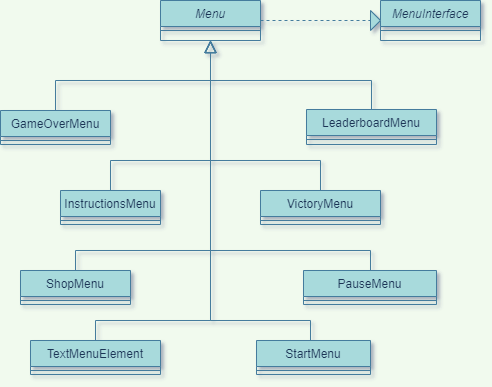

The diagram above was exported from draw.io. Its source (the exported page's mxGraphModel, read from the mxfile embedded in the PNG):
<mxGraphModel dx="1107" dy="497" grid="1" gridSize="10" guides="1" tooltips="1" connect="1" arrows="1" fold="1" page="1" pageScale="1" pageWidth="827" pageHeight="1169" background="#F1FAEE" math="0" shadow="0">
  <root>
    <mxCell id="WIyWlLk6GJQsqaUBKTNV-0" />
    <mxCell id="WIyWlLk6GJQsqaUBKTNV-1" parent="WIyWlLk6GJQsqaUBKTNV-0" />
    <mxCell id="zkfFHV4jXpPFQw0GAbJ--0" value="Menu" style="swimlane;fontStyle=2;align=center;verticalAlign=top;childLayout=stackLayout;horizontal=1;startSize=26;horizontalStack=0;resizeParent=1;resizeLast=0;collapsible=1;marginBottom=0;rounded=0;shadow=0;strokeWidth=1;fillColor=#A8DADC;strokeColor=#457B9D;fontColor=#1D3557;" parent="WIyWlLk6GJQsqaUBKTNV-1" vertex="1">
      <mxGeometry x="270" y="80" width="100" height="40" as="geometry">
        <mxRectangle x="230" y="140" width="160" height="26" as="alternateBounds" />
      </mxGeometry>
    </mxCell>
    <mxCell id="zkfFHV4jXpPFQw0GAbJ--4" value="" style="line;html=1;strokeWidth=1;align=left;verticalAlign=middle;spacingTop=-1;spacingLeft=3;spacingRight=3;rotatable=0;labelPosition=right;points=[];portConstraint=eastwest;labelBackgroundColor=#F1FAEE;fillColor=#A8DADC;strokeColor=#457B9D;fontColor=#1D3557;" parent="zkfFHV4jXpPFQw0GAbJ--0" vertex="1">
      <mxGeometry y="26" width="100" height="8" as="geometry" />
    </mxCell>
    <mxCell id="zkfFHV4jXpPFQw0GAbJ--6" value="InstructionsMenu" style="swimlane;fontStyle=0;align=center;verticalAlign=top;childLayout=stackLayout;horizontal=1;startSize=26;horizontalStack=0;resizeParent=1;resizeLast=0;collapsible=1;marginBottom=0;rounded=0;shadow=0;strokeWidth=1;fillColor=#A8DADC;strokeColor=#457B9D;fontColor=#1D3557;" parent="WIyWlLk6GJQsqaUBKTNV-1" vertex="1">
      <mxGeometry x="170" y="270" width="100" height="34" as="geometry">
        <mxRectangle x="130" y="380" width="160" height="26" as="alternateBounds" />
      </mxGeometry>
    </mxCell>
    <mxCell id="zkfFHV4jXpPFQw0GAbJ--9" value="" style="line;html=1;strokeWidth=1;align=left;verticalAlign=middle;spacingTop=-1;spacingLeft=3;spacingRight=3;rotatable=0;labelPosition=right;points=[];portConstraint=eastwest;labelBackgroundColor=#F1FAEE;fillColor=#A8DADC;strokeColor=#457B9D;fontColor=#1D3557;" parent="zkfFHV4jXpPFQw0GAbJ--6" vertex="1">
      <mxGeometry y="26" width="100" height="8" as="geometry" />
    </mxCell>
    <mxCell id="zkfFHV4jXpPFQw0GAbJ--13" value="VictoryMenu" style="swimlane;fontStyle=0;align=center;verticalAlign=top;childLayout=stackLayout;horizontal=1;startSize=26;horizontalStack=0;resizeParent=1;resizeLast=0;collapsible=1;marginBottom=0;rounded=0;shadow=0;strokeWidth=1;fillColor=#A8DADC;strokeColor=#457B9D;fontColor=#1D3557;" parent="WIyWlLk6GJQsqaUBKTNV-1" vertex="1">
      <mxGeometry x="370" y="270" width="120" height="34" as="geometry">
        <mxRectangle x="340" y="380" width="170" height="26" as="alternateBounds" />
      </mxGeometry>
    </mxCell>
    <mxCell id="zkfFHV4jXpPFQw0GAbJ--15" value="" style="line;html=1;strokeWidth=1;align=left;verticalAlign=middle;spacingTop=-1;spacingLeft=3;spacingRight=3;rotatable=0;labelPosition=right;points=[];portConstraint=eastwest;labelBackgroundColor=#F1FAEE;fillColor=#A8DADC;strokeColor=#457B9D;fontColor=#1D3557;" parent="zkfFHV4jXpPFQw0GAbJ--13" vertex="1">
      <mxGeometry y="26" width="120" height="8" as="geometry" />
    </mxCell>
    <mxCell id="zkfFHV4jXpPFQw0GAbJ--16" value="" style="endArrow=block;endSize=10;endFill=0;shadow=0;strokeWidth=1;rounded=0;edgeStyle=elbowEdgeStyle;elbow=vertical;labelBackgroundColor=#F1FAEE;strokeColor=#457B9D;fontColor=#1D3557;" parent="WIyWlLk6GJQsqaUBKTNV-1" source="zkfFHV4jXpPFQw0GAbJ--13" edge="1">
      <mxGeometry width="160" relative="1" as="geometry">
        <mxPoint x="210" y="373" as="sourcePoint" />
        <mxPoint x="320" y="120" as="targetPoint" />
        <Array as="points">
          <mxPoint x="430" y="240" />
          <mxPoint x="370" y="240" />
          <mxPoint x="430" y="210" />
          <mxPoint x="300" y="240" />
          <mxPoint x="300" y="190" />
          <mxPoint x="340" y="240" />
          <mxPoint x="300" y="210" />
          <mxPoint x="320" y="200" />
          <mxPoint x="300" y="200" />
          <mxPoint x="300" y="250" />
          <mxPoint x="380" y="250" />
          <mxPoint x="300" y="270" />
        </Array>
      </mxGeometry>
    </mxCell>
    <mxCell id="zkfFHV4jXpPFQw0GAbJ--17" value="GameOverMenu" style="swimlane;fontStyle=0;align=center;verticalAlign=top;childLayout=stackLayout;horizontal=1;startSize=26;horizontalStack=0;resizeParent=1;resizeLast=0;collapsible=1;marginBottom=0;rounded=0;shadow=0;strokeWidth=1;fillColor=#A8DADC;strokeColor=#457B9D;fontColor=#1D3557;" parent="WIyWlLk6GJQsqaUBKTNV-1" vertex="1">
      <mxGeometry x="110" y="190" width="110" height="34" as="geometry">
        <mxRectangle x="550" y="140" width="160" height="26" as="alternateBounds" />
      </mxGeometry>
    </mxCell>
    <mxCell id="zkfFHV4jXpPFQw0GAbJ--23" value="" style="line;html=1;strokeWidth=1;align=left;verticalAlign=middle;spacingTop=-1;spacingLeft=3;spacingRight=3;rotatable=0;labelPosition=right;points=[];portConstraint=eastwest;labelBackgroundColor=#F1FAEE;fillColor=#A8DADC;strokeColor=#457B9D;fontColor=#1D3557;" parent="zkfFHV4jXpPFQw0GAbJ--17" vertex="1">
      <mxGeometry y="26" width="110" height="8" as="geometry" />
    </mxCell>
    <mxCell id="FnW6465f5pVvEPQKe3ME-0" value="" style="endArrow=block;endSize=10;endFill=0;shadow=0;strokeWidth=1;rounded=0;edgeStyle=elbowEdgeStyle;elbow=vertical;exitX=0.5;exitY=0;exitDx=0;exitDy=0;labelBackgroundColor=#F1FAEE;strokeColor=#457B9D;fontColor=#1D3557;" edge="1" parent="WIyWlLk6GJQsqaUBKTNV-1" source="zkfFHV4jXpPFQw0GAbJ--6">
      <mxGeometry width="160" relative="1" as="geometry">
        <mxPoint x="180" y="360" as="sourcePoint" />
        <mxPoint x="320" y="120" as="targetPoint" />
        <Array as="points">
          <mxPoint x="230" y="240" />
          <mxPoint x="220" y="240" />
          <mxPoint x="220" y="240" />
          <mxPoint x="310" y="240" />
          <mxPoint x="240" y="240" />
          <mxPoint x="240" y="240" />
        </Array>
      </mxGeometry>
    </mxCell>
    <mxCell id="FnW6465f5pVvEPQKe3ME-1" value="" style="endArrow=block;endSize=10;endFill=0;shadow=0;strokeWidth=1;rounded=0;edgeStyle=elbowEdgeStyle;elbow=vertical;labelBackgroundColor=#F1FAEE;strokeColor=#457B9D;fontColor=#1D3557;exitX=0.5;exitY=0;exitDx=0;exitDy=0;" edge="1" parent="WIyWlLk6GJQsqaUBKTNV-1" source="FnW6465f5pVvEPQKe3ME-5">
      <mxGeometry width="160" relative="1" as="geometry">
        <mxPoint x="330" y="340" as="sourcePoint" />
        <mxPoint x="320" y="120" as="targetPoint" />
        <Array as="points">
          <mxPoint x="300" y="400" />
          <mxPoint x="310" y="350" />
          <mxPoint x="320" y="340" />
          <mxPoint x="320" y="160" />
          <mxPoint x="310" y="270" />
          <mxPoint x="380" y="220" />
          <mxPoint x="330" y="140" />
          <mxPoint x="300" y="180" />
          <mxPoint x="340" y="270" />
          <mxPoint x="380" y="270" />
          <mxPoint x="350" y="240" />
          <mxPoint x="300" y="210" />
          <mxPoint x="330" y="270" />
        </Array>
      </mxGeometry>
    </mxCell>
    <mxCell id="FnW6465f5pVvEPQKe3ME-2" value="PauseMenu" style="swimlane;fontStyle=0;align=center;verticalAlign=top;childLayout=stackLayout;horizontal=1;startSize=26;horizontalStack=0;resizeParent=1;resizeLast=0;collapsible=1;marginBottom=0;rounded=0;shadow=0;strokeWidth=1;fillColor=#A8DADC;strokeColor=#457B9D;fontColor=#1D3557;" vertex="1" parent="WIyWlLk6GJQsqaUBKTNV-1">
      <mxGeometry x="413" y="350" width="133" height="34" as="geometry">
        <mxRectangle x="340" y="380" width="170" height="26" as="alternateBounds" />
      </mxGeometry>
    </mxCell>
    <mxCell id="FnW6465f5pVvEPQKe3ME-4" value="" style="line;html=1;strokeWidth=1;align=left;verticalAlign=middle;spacingTop=-1;spacingLeft=3;spacingRight=3;rotatable=0;labelPosition=right;points=[];portConstraint=eastwest;labelBackgroundColor=#F1FAEE;fillColor=#A8DADC;strokeColor=#457B9D;fontColor=#1D3557;" vertex="1" parent="FnW6465f5pVvEPQKe3ME-2">
      <mxGeometry y="26" width="133" height="8" as="geometry" />
    </mxCell>
    <mxCell id="FnW6465f5pVvEPQKe3ME-5" value="TextMenuElement" style="swimlane;fontStyle=0;align=center;verticalAlign=top;childLayout=stackLayout;horizontal=1;startSize=26;horizontalStack=0;resizeParent=1;resizeLast=0;collapsible=1;marginBottom=0;rounded=0;shadow=0;strokeWidth=1;fillColor=#A8DADC;strokeColor=#457B9D;fontColor=#1D3557;" vertex="1" parent="WIyWlLk6GJQsqaUBKTNV-1">
      <mxGeometry x="140" y="420" width="130" height="34" as="geometry">
        <mxRectangle x="340" y="380" width="170" height="26" as="alternateBounds" />
      </mxGeometry>
    </mxCell>
    <mxCell id="FnW6465f5pVvEPQKe3ME-7" value="" style="line;html=1;strokeWidth=1;align=left;verticalAlign=middle;spacingTop=-1;spacingLeft=3;spacingRight=3;rotatable=0;labelPosition=right;points=[];portConstraint=eastwest;labelBackgroundColor=#F1FAEE;fillColor=#A8DADC;strokeColor=#457B9D;fontColor=#1D3557;" vertex="1" parent="FnW6465f5pVvEPQKe3ME-5">
      <mxGeometry y="26" width="130" height="8" as="geometry" />
    </mxCell>
    <mxCell id="FnW6465f5pVvEPQKe3ME-8" value="LeaderboardMenu" style="swimlane;fontStyle=0;align=center;verticalAlign=top;childLayout=stackLayout;horizontal=1;startSize=26;horizontalStack=0;resizeParent=1;resizeLast=0;collapsible=1;marginBottom=0;rounded=0;shadow=0;strokeWidth=1;fillColor=#A8DADC;strokeColor=#457B9D;fontColor=#1D3557;" vertex="1" parent="WIyWlLk6GJQsqaUBKTNV-1">
      <mxGeometry x="416" y="189" width="130" height="35" as="geometry">
        <mxRectangle x="130" y="380" width="160" height="26" as="alternateBounds" />
      </mxGeometry>
    </mxCell>
    <mxCell id="FnW6465f5pVvEPQKe3ME-9" value="" style="line;html=1;strokeWidth=1;align=left;verticalAlign=middle;spacingTop=-1;spacingLeft=3;spacingRight=3;rotatable=0;labelPosition=right;points=[];portConstraint=eastwest;labelBackgroundColor=#F1FAEE;fillColor=#A8DADC;strokeColor=#457B9D;fontColor=#1D3557;" vertex="1" parent="FnW6465f5pVvEPQKe3ME-8">
      <mxGeometry y="26" width="130" height="8" as="geometry" />
    </mxCell>
    <mxCell id="FnW6465f5pVvEPQKe3ME-11" value="" style="endArrow=block;endSize=10;endFill=0;shadow=0;strokeWidth=1;rounded=0;edgeStyle=elbowEdgeStyle;elbow=vertical;exitX=0.5;exitY=0;exitDx=0;exitDy=0;labelBackgroundColor=#F1FAEE;strokeColor=#457B9D;fontColor=#1D3557;" edge="1" parent="WIyWlLk6GJQsqaUBKTNV-1" source="zkfFHV4jXpPFQw0GAbJ--17">
      <mxGeometry width="160" relative="1" as="geometry">
        <mxPoint x="170.0000000000001" y="186.23800000000006" as="sourcePoint" />
        <mxPoint x="320" y="120" as="targetPoint" />
        <Array as="points">
          <mxPoint x="291.5" y="160" />
          <mxPoint x="221.5" y="160" />
          <mxPoint x="221.5" y="160" />
        </Array>
      </mxGeometry>
    </mxCell>
    <mxCell id="FnW6465f5pVvEPQKe3ME-12" value="" style="endArrow=block;endSize=10;endFill=0;shadow=0;strokeWidth=1;rounded=0;edgeStyle=elbowEdgeStyle;elbow=vertical;exitX=0.5;exitY=0;exitDx=0;exitDy=0;labelBackgroundColor=#F1FAEE;strokeColor=#457B9D;fontColor=#1D3557;" edge="1" parent="WIyWlLk6GJQsqaUBKTNV-1" source="FnW6465f5pVvEPQKe3ME-8">
      <mxGeometry width="160" relative="1" as="geometry">
        <mxPoint x="180.0000000000001" y="196.23800000000006" as="sourcePoint" />
        <mxPoint x="320" y="120" as="targetPoint" />
        <Array as="points">
          <mxPoint x="480" y="160" />
          <mxPoint x="500" y="160" />
          <mxPoint x="330" y="160" />
          <mxPoint x="330" y="170" />
          <mxPoint x="301.5" y="170" />
          <mxPoint x="231.5" y="170" />
          <mxPoint x="231.5" y="170" />
        </Array>
      </mxGeometry>
    </mxCell>
    <mxCell id="FnW6465f5pVvEPQKe3ME-13" value="" style="endArrow=block;endSize=10;endFill=0;shadow=0;strokeWidth=1;rounded=0;edgeStyle=elbowEdgeStyle;elbow=vertical;labelBackgroundColor=#F1FAEE;strokeColor=#457B9D;fontColor=#1D3557;" edge="1" parent="WIyWlLk6GJQsqaUBKTNV-1">
      <mxGeometry width="160" relative="1" as="geometry">
        <mxPoint x="479.9999999999999" y="350" as="sourcePoint" />
        <mxPoint x="320" y="120" as="targetPoint" />
        <Array as="points">
          <mxPoint x="350" y="330" />
          <mxPoint x="480" y="300" />
          <mxPoint x="350" y="330" />
          <mxPoint x="350" y="280" />
          <mxPoint x="390" y="330" />
          <mxPoint x="350" y="300" />
          <mxPoint x="370" y="290" />
          <mxPoint x="350" y="290" />
          <mxPoint x="350" y="340" />
          <mxPoint x="430" y="340" />
          <mxPoint x="350" y="360" />
        </Array>
      </mxGeometry>
    </mxCell>
    <mxCell id="FnW6465f5pVvEPQKe3ME-14" value="ShopMenu" style="swimlane;fontStyle=0;align=center;verticalAlign=top;childLayout=stackLayout;horizontal=1;startSize=26;horizontalStack=0;resizeParent=1;resizeLast=0;collapsible=1;marginBottom=0;rounded=0;shadow=0;strokeWidth=1;fillColor=#A8DADC;strokeColor=#457B9D;fontColor=#1D3557;" vertex="1" parent="WIyWlLk6GJQsqaUBKTNV-1">
      <mxGeometry x="130" y="350" width="110" height="34" as="geometry">
        <mxRectangle x="340" y="380" width="170" height="26" as="alternateBounds" />
      </mxGeometry>
    </mxCell>
    <mxCell id="FnW6465f5pVvEPQKe3ME-15" value="" style="line;html=1;strokeWidth=1;align=left;verticalAlign=middle;spacingTop=-1;spacingLeft=3;spacingRight=3;rotatable=0;labelPosition=right;points=[];portConstraint=eastwest;labelBackgroundColor=#F1FAEE;fillColor=#A8DADC;strokeColor=#457B9D;fontColor=#1D3557;" vertex="1" parent="FnW6465f5pVvEPQKe3ME-14">
      <mxGeometry y="26" width="110" height="8" as="geometry" />
    </mxCell>
    <mxCell id="FnW6465f5pVvEPQKe3ME-16" value="" style="endArrow=block;endSize=10;endFill=0;shadow=0;strokeWidth=1;rounded=0;edgeStyle=elbowEdgeStyle;elbow=vertical;exitX=0.5;exitY=0;exitDx=0;exitDy=0;labelBackgroundColor=#F1FAEE;strokeColor=#457B9D;fontColor=#1D3557;" edge="1" parent="WIyWlLk6GJQsqaUBKTNV-1" source="FnW6465f5pVvEPQKe3ME-14">
      <mxGeometry width="160" relative="1" as="geometry">
        <mxPoint x="479.9999999999999" y="350" as="sourcePoint" />
        <mxPoint x="320" y="120" as="targetPoint" />
        <Array as="points">
          <mxPoint x="175" y="330" />
          <mxPoint x="250" y="330" />
          <mxPoint x="480" y="300" />
          <mxPoint x="350" y="330" />
          <mxPoint x="350" y="280" />
          <mxPoint x="390" y="330" />
          <mxPoint x="350" y="300" />
          <mxPoint x="370" y="290" />
          <mxPoint x="350" y="290" />
          <mxPoint x="350" y="340" />
          <mxPoint x="430" y="340" />
          <mxPoint x="350" y="360" />
        </Array>
      </mxGeometry>
    </mxCell>
    <mxCell id="FnW6465f5pVvEPQKe3ME-19" value="MenuInterface" style="swimlane;fontStyle=2;align=center;verticalAlign=top;childLayout=stackLayout;horizontal=1;startSize=26;horizontalStack=0;resizeParent=1;resizeLast=0;collapsible=1;marginBottom=0;rounded=0;shadow=0;strokeWidth=1;fillColor=#A8DADC;strokeColor=#457B9D;fontColor=#1D3557;" vertex="1" parent="WIyWlLk6GJQsqaUBKTNV-1">
      <mxGeometry x="490" y="80" width="100" height="40" as="geometry">
        <mxRectangle x="230" y="140" width="160" height="26" as="alternateBounds" />
      </mxGeometry>
    </mxCell>
    <mxCell id="FnW6465f5pVvEPQKe3ME-20" value="" style="line;html=1;strokeWidth=1;align=left;verticalAlign=middle;spacingTop=-1;spacingLeft=3;spacingRight=3;rotatable=0;labelPosition=right;points=[];portConstraint=eastwest;labelBackgroundColor=#F1FAEE;fillColor=#A8DADC;strokeColor=#457B9D;fontColor=#1D3557;" vertex="1" parent="FnW6465f5pVvEPQKe3ME-19">
      <mxGeometry y="26" width="100" height="8" as="geometry" />
    </mxCell>
    <mxCell id="FnW6465f5pVvEPQKe3ME-21" value="" style="endArrow=none;dashed=1;html=1;rounded=1;sketch=0;fontColor=#1D3557;strokeColor=#457B9D;fillColor=#A8DADC;curved=0;startArrow=none;" edge="1" parent="WIyWlLk6GJQsqaUBKTNV-1" source="FnW6465f5pVvEPQKe3ME-22">
      <mxGeometry width="50" height="50" relative="1" as="geometry">
        <mxPoint x="370" y="100" as="sourcePoint" />
        <mxPoint x="490" y="100" as="targetPoint" />
      </mxGeometry>
    </mxCell>
    <mxCell id="FnW6465f5pVvEPQKe3ME-22" value="" style="triangle;whiteSpace=wrap;html=1;rounded=0;sketch=0;fontColor=#1D3557;strokeColor=#457B9D;fillColor=#A8DADC;" vertex="1" parent="WIyWlLk6GJQsqaUBKTNV-1">
      <mxGeometry x="480" y="90" width="10" height="20" as="geometry" />
    </mxCell>
    <mxCell id="FnW6465f5pVvEPQKe3ME-26" value="" style="endArrow=none;dashed=1;html=1;rounded=1;sketch=0;fontColor=#1D3557;strokeColor=#457B9D;fillColor=#A8DADC;curved=0;" edge="1" parent="WIyWlLk6GJQsqaUBKTNV-1" target="FnW6465f5pVvEPQKe3ME-22">
      <mxGeometry width="50" height="50" relative="1" as="geometry">
        <mxPoint x="370" y="100" as="sourcePoint" />
        <mxPoint x="490" y="100" as="targetPoint" />
      </mxGeometry>
    </mxCell>
    <mxCell id="FnW6465f5pVvEPQKe3ME-27" value="StartMenu" style="swimlane;fontStyle=0;align=center;verticalAlign=top;childLayout=stackLayout;horizontal=1;startSize=26;horizontalStack=0;resizeParent=1;resizeLast=0;collapsible=1;marginBottom=0;rounded=0;shadow=0;strokeWidth=1;fillColor=#A8DADC;strokeColor=#457B9D;fontColor=#1D3557;" vertex="1" parent="WIyWlLk6GJQsqaUBKTNV-1">
      <mxGeometry x="366" y="420" width="114" height="34" as="geometry">
        <mxRectangle x="340" y="380" width="170" height="26" as="alternateBounds" />
      </mxGeometry>
    </mxCell>
    <mxCell id="FnW6465f5pVvEPQKe3ME-28" value="" style="line;html=1;strokeWidth=1;align=left;verticalAlign=middle;spacingTop=-1;spacingLeft=3;spacingRight=3;rotatable=0;labelPosition=right;points=[];portConstraint=eastwest;labelBackgroundColor=#F1FAEE;fillColor=#A8DADC;strokeColor=#457B9D;fontColor=#1D3557;" vertex="1" parent="FnW6465f5pVvEPQKe3ME-27">
      <mxGeometry y="26" width="114" height="8" as="geometry" />
    </mxCell>
    <mxCell id="FnW6465f5pVvEPQKe3ME-31" value="" style="endArrow=block;endSize=10;endFill=0;shadow=0;strokeWidth=1;rounded=0;edgeStyle=elbowEdgeStyle;elbow=vertical;labelBackgroundColor=#F1FAEE;strokeColor=#457B9D;fontColor=#1D3557;" edge="1" parent="WIyWlLk6GJQsqaUBKTNV-1" source="FnW6465f5pVvEPQKe3ME-27">
      <mxGeometry width="160" relative="1" as="geometry">
        <mxPoint x="290.0000000000001" y="430" as="sourcePoint" />
        <mxPoint x="320" y="120" as="targetPoint" />
        <Array as="points">
          <mxPoint x="420" y="400" />
          <mxPoint x="460" y="400" />
          <mxPoint x="330" y="370" />
          <mxPoint x="350" y="340" />
          <mxPoint x="350" y="160" />
          <mxPoint x="340" y="270" />
          <mxPoint x="410" y="220" />
          <mxPoint x="360" y="140" />
          <mxPoint x="330" y="180" />
          <mxPoint x="370" y="270" />
          <mxPoint x="410" y="270" />
          <mxPoint x="380" y="240" />
          <mxPoint x="330" y="210" />
          <mxPoint x="360" y="270" />
        </Array>
      </mxGeometry>
    </mxCell>
  </root>
</mxGraphModel>